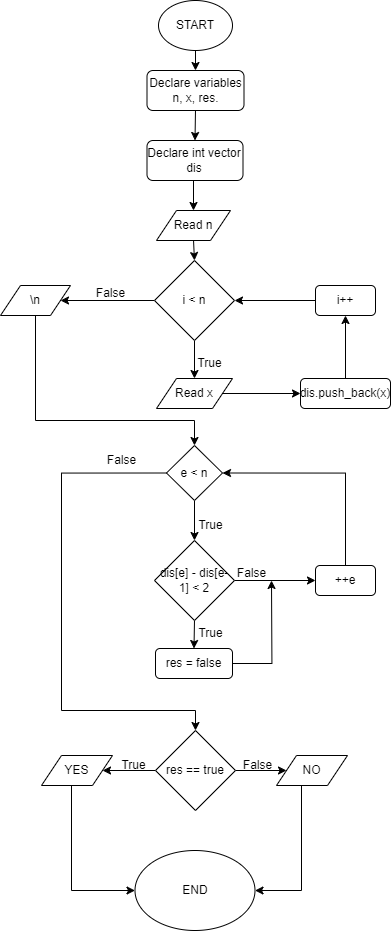

The diagram above was exported from draw.io. Its source (the exported page's mxGraphModel, read from the mxfile embedded in the PNG):
<mxGraphModel dx="1134" dy="649" grid="1" gridSize="10" guides="1" tooltips="1" connect="1" arrows="1" fold="1" page="1" pageScale="1" pageWidth="827" pageHeight="1169" math="0" shadow="0">
  <root>
    <mxCell id="WIyWlLk6GJQsqaUBKTNV-0" />
    <mxCell id="WIyWlLk6GJQsqaUBKTNV-1" parent="WIyWlLk6GJQsqaUBKTNV-0" />
    <mxCell id="0PF3JJHgZVBRNJUVvyqB-2" style="edgeStyle=orthogonalEdgeStyle;rounded=0;orthogonalLoop=1;jettySize=auto;html=1;exitX=0.5;exitY=1;exitDx=0;exitDy=0;entryX=0.5;entryY=0;entryDx=0;entryDy=0;" edge="1" parent="WIyWlLk6GJQsqaUBKTNV-1" source="0PF3JJHgZVBRNJUVvyqB-0" target="0PF3JJHgZVBRNJUVvyqB-1">
      <mxGeometry relative="1" as="geometry" />
    </mxCell>
    <mxCell id="0PF3JJHgZVBRNJUVvyqB-0" value="START" style="ellipse;whiteSpace=wrap;html=1;" vertex="1" parent="WIyWlLk6GJQsqaUBKTNV-1">
      <mxGeometry x="377" y="10" width="74" height="50" as="geometry" />
    </mxCell>
    <mxCell id="0PF3JJHgZVBRNJUVvyqB-4" style="edgeStyle=orthogonalEdgeStyle;rounded=0;orthogonalLoop=1;jettySize=auto;html=1;exitX=0.5;exitY=1;exitDx=0;exitDy=0;entryX=0.5;entryY=0;entryDx=0;entryDy=0;" edge="1" parent="WIyWlLk6GJQsqaUBKTNV-1" source="0PF3JJHgZVBRNJUVvyqB-1" target="0PF3JJHgZVBRNJUVvyqB-3">
      <mxGeometry relative="1" as="geometry" />
    </mxCell>
    <mxCell id="0PF3JJHgZVBRNJUVvyqB-1" value="Declare variables n, x, res." style="rounded=1;whiteSpace=wrap;html=1;" vertex="1" parent="WIyWlLk6GJQsqaUBKTNV-1">
      <mxGeometry x="365.5" y="80" width="97" height="40" as="geometry" />
    </mxCell>
    <mxCell id="0PF3JJHgZVBRNJUVvyqB-6" style="edgeStyle=orthogonalEdgeStyle;rounded=0;orthogonalLoop=1;jettySize=auto;html=1;exitX=0.5;exitY=1;exitDx=0;exitDy=0;entryX=0.5;entryY=0;entryDx=0;entryDy=0;" edge="1" parent="WIyWlLk6GJQsqaUBKTNV-1" source="0PF3JJHgZVBRNJUVvyqB-3" target="0PF3JJHgZVBRNJUVvyqB-5">
      <mxGeometry relative="1" as="geometry" />
    </mxCell>
    <mxCell id="0PF3JJHgZVBRNJUVvyqB-3" value="Declare int vector dis" style="rounded=1;whiteSpace=wrap;html=1;" vertex="1" parent="WIyWlLk6GJQsqaUBKTNV-1">
      <mxGeometry x="365.5" y="150" width="96" height="40" as="geometry" />
    </mxCell>
    <mxCell id="0PF3JJHgZVBRNJUVvyqB-8" style="edgeStyle=orthogonalEdgeStyle;rounded=0;orthogonalLoop=1;jettySize=auto;html=1;exitX=0.5;exitY=1;exitDx=0;exitDy=0;entryX=0.5;entryY=0;entryDx=0;entryDy=0;" edge="1" parent="WIyWlLk6GJQsqaUBKTNV-1" source="0PF3JJHgZVBRNJUVvyqB-5" target="0PF3JJHgZVBRNJUVvyqB-7">
      <mxGeometry relative="1" as="geometry" />
    </mxCell>
    <mxCell id="0PF3JJHgZVBRNJUVvyqB-5" value="Read n" style="shape=parallelogram;perimeter=parallelogramPerimeter;whiteSpace=wrap;html=1;fixedSize=1;" vertex="1" parent="WIyWlLk6GJQsqaUBKTNV-1">
      <mxGeometry x="375" y="220" width="74" height="30" as="geometry" />
    </mxCell>
    <mxCell id="0PF3JJHgZVBRNJUVvyqB-10" style="edgeStyle=orthogonalEdgeStyle;rounded=0;orthogonalLoop=1;jettySize=auto;html=1;exitX=0.5;exitY=1;exitDx=0;exitDy=0;entryX=0.5;entryY=0;entryDx=0;entryDy=0;" edge="1" parent="WIyWlLk6GJQsqaUBKTNV-1" source="0PF3JJHgZVBRNJUVvyqB-7" target="0PF3JJHgZVBRNJUVvyqB-9">
      <mxGeometry relative="1" as="geometry" />
    </mxCell>
    <mxCell id="0PF3JJHgZVBRNJUVvyqB-19" style="edgeStyle=orthogonalEdgeStyle;rounded=0;orthogonalLoop=1;jettySize=auto;html=1;exitX=0;exitY=0.5;exitDx=0;exitDy=0;entryX=1;entryY=0.5;entryDx=0;entryDy=0;" edge="1" parent="WIyWlLk6GJQsqaUBKTNV-1" source="0PF3JJHgZVBRNJUVvyqB-7" target="0PF3JJHgZVBRNJUVvyqB-18">
      <mxGeometry relative="1" as="geometry" />
    </mxCell>
    <mxCell id="0PF3JJHgZVBRNJUVvyqB-7" value="i &amp;lt; n" style="rhombus;whiteSpace=wrap;html=1;" vertex="1" parent="WIyWlLk6GJQsqaUBKTNV-1">
      <mxGeometry x="373" y="270" width="80" height="80" as="geometry" />
    </mxCell>
    <mxCell id="0PF3JJHgZVBRNJUVvyqB-14" style="edgeStyle=orthogonalEdgeStyle;rounded=0;orthogonalLoop=1;jettySize=auto;html=1;exitX=1;exitY=0.5;exitDx=0;exitDy=0;entryX=0;entryY=0.5;entryDx=0;entryDy=0;" edge="1" parent="WIyWlLk6GJQsqaUBKTNV-1" source="0PF3JJHgZVBRNJUVvyqB-9" target="0PF3JJHgZVBRNJUVvyqB-13">
      <mxGeometry relative="1" as="geometry" />
    </mxCell>
    <mxCell id="0PF3JJHgZVBRNJUVvyqB-9" value="Read x" style="shape=parallelogram;perimeter=parallelogramPerimeter;whiteSpace=wrap;html=1;fixedSize=1;" vertex="1" parent="WIyWlLk6GJQsqaUBKTNV-1">
      <mxGeometry x="375" y="388" width="76" height="30" as="geometry" />
    </mxCell>
    <mxCell id="0PF3JJHgZVBRNJUVvyqB-11" value="True" style="text;html=1;align=center;verticalAlign=middle;resizable=0;points=[];autosize=1;strokeColor=none;fillColor=none;" vertex="1" parent="WIyWlLk6GJQsqaUBKTNV-1">
      <mxGeometry x="403" y="358" width="50" height="30" as="geometry" />
    </mxCell>
    <mxCell id="0PF3JJHgZVBRNJUVvyqB-16" style="edgeStyle=orthogonalEdgeStyle;rounded=0;orthogonalLoop=1;jettySize=auto;html=1;exitX=0.5;exitY=0;exitDx=0;exitDy=0;entryX=0.5;entryY=1;entryDx=0;entryDy=0;" edge="1" parent="WIyWlLk6GJQsqaUBKTNV-1" source="0PF3JJHgZVBRNJUVvyqB-13" target="0PF3JJHgZVBRNJUVvyqB-15">
      <mxGeometry relative="1" as="geometry" />
    </mxCell>
    <mxCell id="0PF3JJHgZVBRNJUVvyqB-13" value="dis.push_back(x)" style="rounded=1;whiteSpace=wrap;html=1;" vertex="1" parent="WIyWlLk6GJQsqaUBKTNV-1">
      <mxGeometry x="519" y="388" width="90" height="30" as="geometry" />
    </mxCell>
    <mxCell id="0PF3JJHgZVBRNJUVvyqB-17" style="edgeStyle=orthogonalEdgeStyle;rounded=0;orthogonalLoop=1;jettySize=auto;html=1;exitX=0;exitY=0.5;exitDx=0;exitDy=0;entryX=1;entryY=0.5;entryDx=0;entryDy=0;" edge="1" parent="WIyWlLk6GJQsqaUBKTNV-1" source="0PF3JJHgZVBRNJUVvyqB-15" target="0PF3JJHgZVBRNJUVvyqB-7">
      <mxGeometry relative="1" as="geometry" />
    </mxCell>
    <mxCell id="0PF3JJHgZVBRNJUVvyqB-15" value="i++" style="rounded=1;whiteSpace=wrap;html=1;" vertex="1" parent="WIyWlLk6GJQsqaUBKTNV-1">
      <mxGeometry x="534" y="295" width="60" height="30" as="geometry" />
    </mxCell>
    <mxCell id="0PF3JJHgZVBRNJUVvyqB-32" style="edgeStyle=orthogonalEdgeStyle;rounded=0;orthogonalLoop=1;jettySize=auto;html=1;exitX=0.5;exitY=1;exitDx=0;exitDy=0;entryX=0.5;entryY=0;entryDx=0;entryDy=0;" edge="1" parent="WIyWlLk6GJQsqaUBKTNV-1" source="0PF3JJHgZVBRNJUVvyqB-18" target="0PF3JJHgZVBRNJUVvyqB-21">
      <mxGeometry relative="1" as="geometry">
        <Array as="points">
          <mxPoint x="254" y="430" />
          <mxPoint x="413" y="430" />
        </Array>
      </mxGeometry>
    </mxCell>
    <mxCell id="0PF3JJHgZVBRNJUVvyqB-18" value="\n" style="shape=parallelogram;perimeter=parallelogramPerimeter;whiteSpace=wrap;html=1;fixedSize=1;" vertex="1" parent="WIyWlLk6GJQsqaUBKTNV-1">
      <mxGeometry x="219" y="295" width="70" height="30" as="geometry" />
    </mxCell>
    <mxCell id="0PF3JJHgZVBRNJUVvyqB-20" value="False" style="text;html=1;align=center;verticalAlign=middle;resizable=0;points=[];autosize=1;strokeColor=none;fillColor=none;" vertex="1" parent="WIyWlLk6GJQsqaUBKTNV-1">
      <mxGeometry x="304" y="288" width="50" height="30" as="geometry" />
    </mxCell>
    <mxCell id="0PF3JJHgZVBRNJUVvyqB-27" style="edgeStyle=orthogonalEdgeStyle;rounded=0;orthogonalLoop=1;jettySize=auto;html=1;exitX=0.5;exitY=1;exitDx=0;exitDy=0;entryX=0.5;entryY=0;entryDx=0;entryDy=0;" edge="1" parent="WIyWlLk6GJQsqaUBKTNV-1" source="0PF3JJHgZVBRNJUVvyqB-21" target="0PF3JJHgZVBRNJUVvyqB-26">
      <mxGeometry relative="1" as="geometry" />
    </mxCell>
    <mxCell id="0PF3JJHgZVBRNJUVvyqB-39" style="edgeStyle=orthogonalEdgeStyle;rounded=0;orthogonalLoop=1;jettySize=auto;html=1;exitX=0;exitY=0.5;exitDx=0;exitDy=0;entryX=0.5;entryY=0;entryDx=0;entryDy=0;" edge="1" parent="WIyWlLk6GJQsqaUBKTNV-1" source="0PF3JJHgZVBRNJUVvyqB-21" target="0PF3JJHgZVBRNJUVvyqB-38">
      <mxGeometry relative="1" as="geometry">
        <Array as="points">
          <mxPoint x="280" y="483" />
          <mxPoint x="280" y="720" />
          <mxPoint x="414" y="720" />
        </Array>
      </mxGeometry>
    </mxCell>
    <mxCell id="0PF3JJHgZVBRNJUVvyqB-21" value="e &amp;lt; n" style="rhombus;whiteSpace=wrap;html=1;" vertex="1" parent="WIyWlLk6GJQsqaUBKTNV-1">
      <mxGeometry x="385" y="455" width="56" height="55" as="geometry" />
    </mxCell>
    <mxCell id="0PF3JJHgZVBRNJUVvyqB-29" style="edgeStyle=orthogonalEdgeStyle;rounded=0;orthogonalLoop=1;jettySize=auto;html=1;exitX=0.5;exitY=1;exitDx=0;exitDy=0;entryX=0.5;entryY=0;entryDx=0;entryDy=0;" edge="1" parent="WIyWlLk6GJQsqaUBKTNV-1" source="0PF3JJHgZVBRNJUVvyqB-26" target="0PF3JJHgZVBRNJUVvyqB-28">
      <mxGeometry relative="1" as="geometry" />
    </mxCell>
    <mxCell id="0PF3JJHgZVBRNJUVvyqB-34" style="edgeStyle=orthogonalEdgeStyle;rounded=0;orthogonalLoop=1;jettySize=auto;html=1;exitX=1;exitY=0.5;exitDx=0;exitDy=0;entryX=0;entryY=0.5;entryDx=0;entryDy=0;" edge="1" parent="WIyWlLk6GJQsqaUBKTNV-1" source="0PF3JJHgZVBRNJUVvyqB-26" target="0PF3JJHgZVBRNJUVvyqB-33">
      <mxGeometry relative="1" as="geometry" />
    </mxCell>
    <mxCell id="0PF3JJHgZVBRNJUVvyqB-26" value="dis[e] - dis[e-1] &amp;lt; 2" style="rhombus;whiteSpace=wrap;html=1;" vertex="1" parent="WIyWlLk6GJQsqaUBKTNV-1">
      <mxGeometry x="373" y="550" width="80" height="80" as="geometry" />
    </mxCell>
    <mxCell id="0PF3JJHgZVBRNJUVvyqB-35" style="edgeStyle=orthogonalEdgeStyle;rounded=0;orthogonalLoop=1;jettySize=auto;html=1;exitX=1;exitY=0.5;exitDx=0;exitDy=0;" edge="1" parent="WIyWlLk6GJQsqaUBKTNV-1" source="0PF3JJHgZVBRNJUVvyqB-28">
      <mxGeometry relative="1" as="geometry">
        <mxPoint x="490" y="590" as="targetPoint" />
      </mxGeometry>
    </mxCell>
    <mxCell id="0PF3JJHgZVBRNJUVvyqB-28" value="res = false" style="rounded=1;whiteSpace=wrap;html=1;" vertex="1" parent="WIyWlLk6GJQsqaUBKTNV-1">
      <mxGeometry x="374" y="658" width="77" height="30" as="geometry" />
    </mxCell>
    <mxCell id="0PF3JJHgZVBRNJUVvyqB-30" value="True" style="text;html=1;align=center;verticalAlign=middle;resizable=0;points=[];autosize=1;strokeColor=none;fillColor=none;" vertex="1" parent="WIyWlLk6GJQsqaUBKTNV-1">
      <mxGeometry x="404" y="628" width="50" height="30" as="geometry" />
    </mxCell>
    <mxCell id="0PF3JJHgZVBRNJUVvyqB-31" value="True" style="text;html=1;align=center;verticalAlign=middle;resizable=0;points=[];autosize=1;strokeColor=none;fillColor=none;" vertex="1" parent="WIyWlLk6GJQsqaUBKTNV-1">
      <mxGeometry x="404" y="520" width="50" height="30" as="geometry" />
    </mxCell>
    <mxCell id="0PF3JJHgZVBRNJUVvyqB-36" style="edgeStyle=orthogonalEdgeStyle;rounded=0;orthogonalLoop=1;jettySize=auto;html=1;exitX=0.5;exitY=0;exitDx=0;exitDy=0;entryX=1;entryY=0.5;entryDx=0;entryDy=0;" edge="1" parent="WIyWlLk6GJQsqaUBKTNV-1" source="0PF3JJHgZVBRNJUVvyqB-33" target="0PF3JJHgZVBRNJUVvyqB-21">
      <mxGeometry relative="1" as="geometry" />
    </mxCell>
    <mxCell id="0PF3JJHgZVBRNJUVvyqB-33" value="++e" style="rounded=1;whiteSpace=wrap;html=1;" vertex="1" parent="WIyWlLk6GJQsqaUBKTNV-1">
      <mxGeometry x="534" y="575" width="60" height="30" as="geometry" />
    </mxCell>
    <mxCell id="0PF3JJHgZVBRNJUVvyqB-37" value="False" style="text;html=1;align=center;verticalAlign=middle;resizable=0;points=[];autosize=1;strokeColor=none;fillColor=none;" vertex="1" parent="WIyWlLk6GJQsqaUBKTNV-1">
      <mxGeometry x="445" y="568" width="50" height="30" as="geometry" />
    </mxCell>
    <mxCell id="0PF3JJHgZVBRNJUVvyqB-44" style="edgeStyle=orthogonalEdgeStyle;rounded=0;orthogonalLoop=1;jettySize=auto;html=1;exitX=0;exitY=0.5;exitDx=0;exitDy=0;entryX=1;entryY=0.5;entryDx=0;entryDy=0;" edge="1" parent="WIyWlLk6GJQsqaUBKTNV-1" source="0PF3JJHgZVBRNJUVvyqB-38" target="0PF3JJHgZVBRNJUVvyqB-42">
      <mxGeometry relative="1" as="geometry" />
    </mxCell>
    <mxCell id="0PF3JJHgZVBRNJUVvyqB-45" style="edgeStyle=orthogonalEdgeStyle;rounded=0;orthogonalLoop=1;jettySize=auto;html=1;exitX=1;exitY=0.5;exitDx=0;exitDy=0;entryX=0;entryY=0.5;entryDx=0;entryDy=0;" edge="1" parent="WIyWlLk6GJQsqaUBKTNV-1" source="0PF3JJHgZVBRNJUVvyqB-38" target="0PF3JJHgZVBRNJUVvyqB-43">
      <mxGeometry relative="1" as="geometry" />
    </mxCell>
    <mxCell id="0PF3JJHgZVBRNJUVvyqB-38" value="res == true" style="rhombus;whiteSpace=wrap;html=1;" vertex="1" parent="WIyWlLk6GJQsqaUBKTNV-1">
      <mxGeometry x="374" y="740" width="80" height="80" as="geometry" />
    </mxCell>
    <mxCell id="0PF3JJHgZVBRNJUVvyqB-40" value="False" style="text;html=1;align=center;verticalAlign=middle;resizable=0;points=[];autosize=1;strokeColor=none;fillColor=none;" vertex="1" parent="WIyWlLk6GJQsqaUBKTNV-1">
      <mxGeometry x="315" y="455" width="50" height="30" as="geometry" />
    </mxCell>
    <mxCell id="0PF3JJHgZVBRNJUVvyqB-50" style="edgeStyle=orthogonalEdgeStyle;rounded=0;orthogonalLoop=1;jettySize=auto;html=1;entryX=0;entryY=0.5;entryDx=0;entryDy=0;" edge="1" parent="WIyWlLk6GJQsqaUBKTNV-1" source="0PF3JJHgZVBRNJUVvyqB-42" target="0PF3JJHgZVBRNJUVvyqB-48">
      <mxGeometry relative="1" as="geometry">
        <Array as="points">
          <mxPoint x="290" y="900" />
        </Array>
      </mxGeometry>
    </mxCell>
    <mxCell id="0PF3JJHgZVBRNJUVvyqB-42" value="YES" style="shape=parallelogram;perimeter=parallelogramPerimeter;whiteSpace=wrap;html=1;fixedSize=1;" vertex="1" parent="WIyWlLk6GJQsqaUBKTNV-1">
      <mxGeometry x="260" y="765" width="71" height="30" as="geometry" />
    </mxCell>
    <mxCell id="0PF3JJHgZVBRNJUVvyqB-49" style="edgeStyle=orthogonalEdgeStyle;rounded=0;orthogonalLoop=1;jettySize=auto;html=1;entryX=1;entryY=0.5;entryDx=0;entryDy=0;" edge="1" parent="WIyWlLk6GJQsqaUBKTNV-1" source="0PF3JJHgZVBRNJUVvyqB-43" target="0PF3JJHgZVBRNJUVvyqB-48">
      <mxGeometry relative="1" as="geometry">
        <Array as="points">
          <mxPoint x="520" y="900" />
        </Array>
      </mxGeometry>
    </mxCell>
    <mxCell id="0PF3JJHgZVBRNJUVvyqB-43" value="NO" style="shape=parallelogram;perimeter=parallelogramPerimeter;whiteSpace=wrap;html=1;fixedSize=1;" vertex="1" parent="WIyWlLk6GJQsqaUBKTNV-1">
      <mxGeometry x="495" y="765" width="71" height="30" as="geometry" />
    </mxCell>
    <mxCell id="0PF3JJHgZVBRNJUVvyqB-46" value="True" style="text;html=1;align=center;verticalAlign=middle;resizable=0;points=[];autosize=1;strokeColor=none;fillColor=none;" vertex="1" parent="WIyWlLk6GJQsqaUBKTNV-1">
      <mxGeometry x="327" y="760" width="50" height="30" as="geometry" />
    </mxCell>
    <mxCell id="0PF3JJHgZVBRNJUVvyqB-47" value="False" style="text;html=1;align=center;verticalAlign=middle;resizable=0;points=[];autosize=1;strokeColor=none;fillColor=none;" vertex="1" parent="WIyWlLk6GJQsqaUBKTNV-1">
      <mxGeometry x="451" y="760" width="50" height="30" as="geometry" />
    </mxCell>
    <mxCell id="0PF3JJHgZVBRNJUVvyqB-48" value="END" style="ellipse;whiteSpace=wrap;html=1;" vertex="1" parent="WIyWlLk6GJQsqaUBKTNV-1">
      <mxGeometry x="353.5" y="860" width="120" height="80" as="geometry" />
    </mxCell>
  </root>
</mxGraphModel>